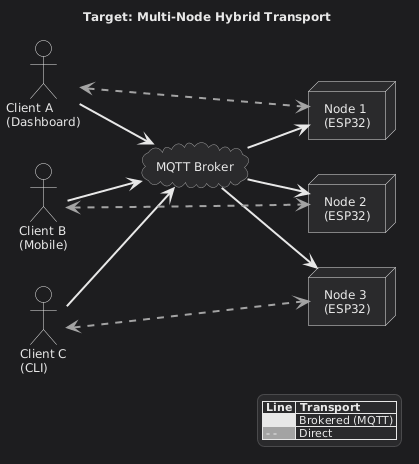

The diagram above was rendered by PlantUML. Its source (embedded in the PNG):
@startuml
title Target: Multi-Node Hybrid Transport

left to right direction

<style>
root {
  BackGroundColor #1D1D1F
  FontName "Segoe UI"
  FontColor #E8E8E8
  FontSize 12
  Shadowing 0
}
element {
  BackGroundColor #2A2A2C
  LineColor #4A4A4C
  FontColor #E8E8E8
  FontName "Segoe UI"
  FontSize 12
  RoundCorner 0
}
actor {
  BackGroundColor #1D1D1F
  LineColor #E8E8E8
  FontColor #E8E8E8
}
cloud {
  BackGroundColor #2A2A2C
  LineColor #A3A3A3
  FontColor #E8E8E8
}
node {
  BackGroundColor #2A2A2C
  LineColor #E8E8E8
  FontColor #E8E8E8
  RoundCorner 0
}
arrow {
  LineColor #E8E8E8
  FontColor #A3A3A3
  FontSize 11
}
legend {
  BackGroundColor #2A2A2C
  LineColor #4A4A4C
  FontColor #E8E8E8
  FontSize 11
}
</style>

actor "Client A\n(Dashboard)" as ClientA
actor "Client B\n(Mobile)" as ClientB
actor "Client C\n(CLI)" as ClientC

ClientA -[hidden]right-> ClientB
ClientB -[hidden]right-> ClientC

cloud "MQTT Broker" as Broker

node "Node 1\n(ESP32)" as Node1
node "Node 2\n(ESP32)" as Node2
node "Node 3\n(ESP32)" as Node3

Node1 -[hidden]right-> Node2
Node2 -[hidden]right-> Node3

ClientA -[#E8E8E8,thickness=2]-> Broker
ClientB -[#E8E8E8,thickness=2]-> Broker
ClientC -[#E8E8E8,thickness=2]-> Broker

Broker -[#E8E8E8,thickness=2]-> Node1
Broker -[#E8E8E8,thickness=2]-> Node2
Broker -[#E8E8E8,thickness=2]-> Node3

ClientA <-[#A3A3A3,dashed,thickness=2]-> Node1
ClientB <-[#A3A3A3,dashed,thickness=2]-> Node2
ClientC <-[#A3A3A3,dashed,thickness=2]-> Node3

legend right
  |= Line |= Transport |
  | <#E8E8E8>| Brokered (MQTT) |
  | <#A3A3A3> - -| Direct |
endlegend
@enduml